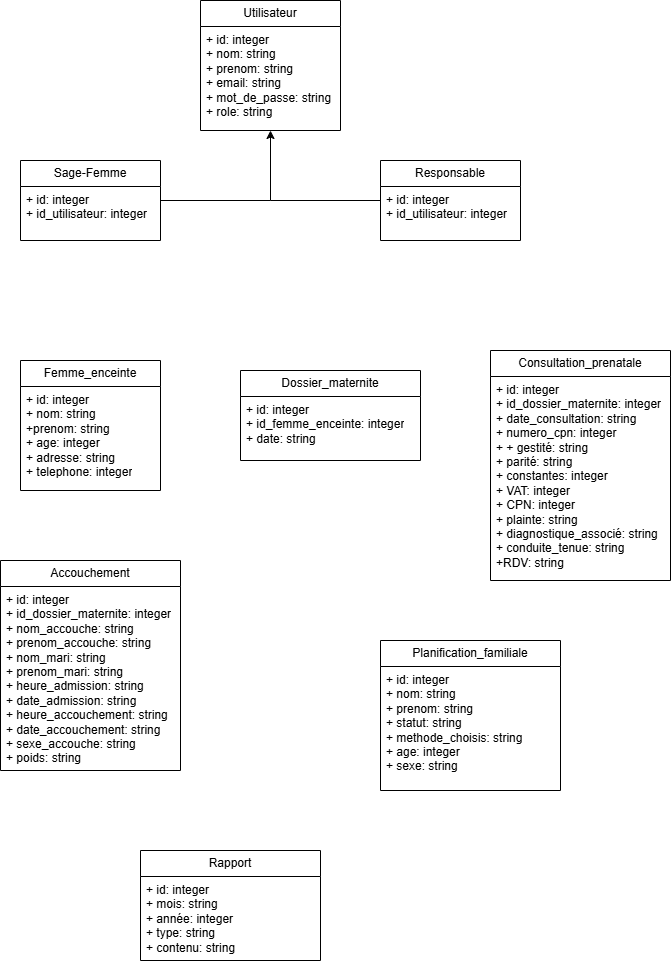

The diagram above was exported from draw.io. Its source (the exported page's mxGraphModel, read from the mxfile embedded in the PNG):
<mxGraphModel dx="1042" dy="626" grid="1" gridSize="10" guides="1" tooltips="1" connect="1" arrows="1" fold="1" page="1" pageScale="1" pageWidth="827" pageHeight="1169" math="0" shadow="0" adaptiveColors="none">
  <root>
    <mxCell id="0" />
    <mxCell id="1" parent="0" />
    <mxCell id="uCuFa8hgzH0f0QL87Nc3-1" value="Utilisateur" style="swimlane;fontStyle=0;childLayout=stackLayout;horizontal=1;startSize=26;fillColor=none;horizontalStack=0;resizeParent=1;resizeParentMax=0;resizeLast=0;collapsible=1;marginBottom=0;whiteSpace=wrap;html=1;" vertex="1" parent="1">
      <mxGeometry x="310" y="80" width="140" height="130" as="geometry" />
    </mxCell>
    <mxCell id="uCuFa8hgzH0f0QL87Nc3-4" value="&lt;div&gt;+ id: integer&lt;/div&gt;&lt;div&gt;+ nom: string&lt;/div&gt;+ prenom: string&lt;div&gt;+ email: string&lt;/div&gt;&lt;div&gt;+ mot_de_passe: string&lt;/div&gt;&lt;div&gt;+ role: string&lt;/div&gt;" style="text;strokeColor=none;fillColor=none;align=left;verticalAlign=top;spacingLeft=4;spacingRight=4;overflow=hidden;rotatable=0;points=[[0,0.5],[1,0.5]];portConstraint=eastwest;whiteSpace=wrap;html=1;" vertex="1" parent="uCuFa8hgzH0f0QL87Nc3-1">
      <mxGeometry y="26" width="140" height="104" as="geometry" />
    </mxCell>
    <mxCell id="uCuFa8hgzH0f0QL87Nc3-6" value="Sage-Femme" style="swimlane;fontStyle=0;childLayout=stackLayout;horizontal=1;startSize=26;fillColor=none;horizontalStack=0;resizeParent=1;resizeParentMax=0;resizeLast=0;collapsible=1;marginBottom=0;whiteSpace=wrap;html=1;" vertex="1" parent="1">
      <mxGeometry x="130" y="240" width="140" height="80" as="geometry" />
    </mxCell>
    <mxCell id="uCuFa8hgzH0f0QL87Nc3-7" value="+ id: integer&lt;div&gt;+ id_utilisateur: integer&lt;/div&gt;" style="text;strokeColor=none;fillColor=none;align=left;verticalAlign=top;spacingLeft=4;spacingRight=4;overflow=hidden;rotatable=0;points=[[0,0.5],[1,0.5]];portConstraint=eastwest;whiteSpace=wrap;html=1;" vertex="1" parent="uCuFa8hgzH0f0QL87Nc3-6">
      <mxGeometry y="26" width="140" height="54" as="geometry" />
    </mxCell>
    <mxCell id="uCuFa8hgzH0f0QL87Nc3-10" value="Responsable" style="swimlane;fontStyle=0;childLayout=stackLayout;horizontal=1;startSize=26;fillColor=none;horizontalStack=0;resizeParent=1;resizeParentMax=0;resizeLast=0;collapsible=1;marginBottom=0;whiteSpace=wrap;html=1;" vertex="1" parent="1">
      <mxGeometry x="490" y="240" width="140" height="80" as="geometry" />
    </mxCell>
    <mxCell id="uCuFa8hgzH0f0QL87Nc3-11" value="+ id: integer&lt;div&gt;+ id_utilisateur: integer&lt;/div&gt;" style="text;strokeColor=none;fillColor=none;align=left;verticalAlign=top;spacingLeft=4;spacingRight=4;overflow=hidden;rotatable=0;points=[[0,0.5],[1,0.5]];portConstraint=eastwest;whiteSpace=wrap;html=1;" vertex="1" parent="uCuFa8hgzH0f0QL87Nc3-10">
      <mxGeometry y="26" width="140" height="54" as="geometry" />
    </mxCell>
    <mxCell id="uCuFa8hgzH0f0QL87Nc3-12" value="" style="endArrow=classic;html=1;rounded=0;" edge="1" parent="1">
      <mxGeometry width="50" height="50" relative="1" as="geometry">
        <mxPoint x="270" y="280" as="sourcePoint" />
        <mxPoint x="380" y="210" as="targetPoint" />
        <Array as="points">
          <mxPoint x="380" y="280" />
        </Array>
      </mxGeometry>
    </mxCell>
    <mxCell id="uCuFa8hgzH0f0QL87Nc3-13" value="" style="endArrow=none;html=1;rounded=0;" edge="1" parent="1">
      <mxGeometry width="50" height="50" relative="1" as="geometry">
        <mxPoint x="380" y="280" as="sourcePoint" />
        <mxPoint x="490" y="280" as="targetPoint" />
      </mxGeometry>
    </mxCell>
    <mxCell id="uCuFa8hgzH0f0QL87Nc3-18" value="Femme_enceinte" style="swimlane;fontStyle=0;childLayout=stackLayout;horizontal=1;startSize=26;fillColor=none;horizontalStack=0;resizeParent=1;resizeParentMax=0;resizeLast=0;collapsible=1;marginBottom=0;whiteSpace=wrap;html=1;" vertex="1" parent="1">
      <mxGeometry x="130" y="440" width="140" height="130" as="geometry" />
    </mxCell>
    <mxCell id="uCuFa8hgzH0f0QL87Nc3-19" value="+ id: integer&lt;div&gt;+ nom: string&lt;/div&gt;&lt;div&gt;+prenom: string&lt;/div&gt;&lt;div&gt;+ age: integer&lt;/div&gt;&lt;div&gt;+ adresse: string&lt;/div&gt;&lt;div&gt;+ telephone: integer&lt;/div&gt;" style="text;strokeColor=none;fillColor=none;align=left;verticalAlign=top;spacingLeft=4;spacingRight=4;overflow=hidden;rotatable=0;points=[[0,0.5],[1,0.5]];portConstraint=eastwest;whiteSpace=wrap;html=1;" vertex="1" parent="uCuFa8hgzH0f0QL87Nc3-18">
      <mxGeometry y="26" width="140" height="104" as="geometry" />
    </mxCell>
    <mxCell id="uCuFa8hgzH0f0QL87Nc3-20" value="Dossier_maternite" style="swimlane;fontStyle=0;childLayout=stackLayout;horizontal=1;startSize=26;fillColor=none;horizontalStack=0;resizeParent=1;resizeParentMax=0;resizeLast=0;collapsible=1;marginBottom=0;whiteSpace=wrap;html=1;" vertex="1" parent="1">
      <mxGeometry x="350" y="450" width="180" height="90" as="geometry" />
    </mxCell>
    <mxCell id="uCuFa8hgzH0f0QL87Nc3-21" value="+ id: integer&lt;div&gt;+ id_femme_enceinte: integer&lt;/div&gt;&lt;div&gt;+ date: string&lt;/div&gt;" style="text;strokeColor=none;fillColor=none;align=left;verticalAlign=top;spacingLeft=4;spacingRight=4;overflow=hidden;rotatable=0;points=[[0,0.5],[1,0.5]];portConstraint=eastwest;whiteSpace=wrap;html=1;" vertex="1" parent="uCuFa8hgzH0f0QL87Nc3-20">
      <mxGeometry y="26" width="180" height="64" as="geometry" />
    </mxCell>
    <mxCell id="uCuFa8hgzH0f0QL87Nc3-26" value="Consultation_prenatale" style="swimlane;fontStyle=0;childLayout=stackLayout;horizontal=1;startSize=26;fillColor=none;horizontalStack=0;resizeParent=1;resizeParentMax=0;resizeLast=0;collapsible=1;marginBottom=0;whiteSpace=wrap;html=1;" vertex="1" parent="1">
      <mxGeometry x="600" y="430" width="180" height="230" as="geometry" />
    </mxCell>
    <mxCell id="uCuFa8hgzH0f0QL87Nc3-27" value="+ id: integer&lt;div&gt;+ id_dossier_maternite: integer&lt;/div&gt;&lt;div&gt;+ date_consultation: string&lt;/div&gt;&lt;div&gt;+ numero_cpn: integer&lt;/div&gt;&lt;div&gt;+&amp;nbsp;&lt;span style=&quot;background-color: transparent; color: light-dark(rgb(0, 0, 0), rgb(255, 255, 255));&quot;&gt;+ gestité: string&lt;/span&gt;&lt;/div&gt;&lt;div&gt;+ parité: string&lt;/div&gt;&lt;div&gt;+ constantes: integer&lt;/div&gt;&lt;div&gt;+ VAT: integer&lt;/div&gt;&lt;div&gt;+ CPN: integer&lt;/div&gt;&lt;div&gt;+ plainte: string&lt;/div&gt;&lt;div&gt;+ diagnostique_associé: string&lt;/div&gt;&lt;div&gt;+ conduite_tenue: string&lt;/div&gt;&lt;div&gt;+RDV: string&lt;/div&gt;" style="text;strokeColor=none;fillColor=none;align=left;verticalAlign=top;spacingLeft=4;spacingRight=4;overflow=hidden;rotatable=0;points=[[0,0.5],[1,0.5]];portConstraint=eastwest;whiteSpace=wrap;html=1;" vertex="1" parent="uCuFa8hgzH0f0QL87Nc3-26">
      <mxGeometry y="26" width="180" height="204" as="geometry" />
    </mxCell>
    <mxCell id="uCuFa8hgzH0f0QL87Nc3-28" value="Accouchement" style="swimlane;fontStyle=0;childLayout=stackLayout;horizontal=1;startSize=26;fillColor=none;horizontalStack=0;resizeParent=1;resizeParentMax=0;resizeLast=0;collapsible=1;marginBottom=0;whiteSpace=wrap;html=1;" vertex="1" parent="1">
      <mxGeometry x="110" y="640" width="180" height="210" as="geometry" />
    </mxCell>
    <mxCell id="uCuFa8hgzH0f0QL87Nc3-29" value="+ id: integer&lt;div&gt;+ id_dossier_maternite: integer&lt;br&gt;&lt;/div&gt;&lt;div&gt;+ nom_accouche: string&lt;/div&gt;&lt;div&gt;+ prenom_accouche: string&lt;/div&gt;&lt;div&gt;+ nom_mari: string&lt;/div&gt;&lt;div&gt;+ prenom_mari: string&lt;/div&gt;&lt;div&gt;+ heure_admission: string&lt;/div&gt;&lt;div&gt;+ date_admission: string&lt;/div&gt;&lt;div&gt;+ heure_accouchement: string&lt;/div&gt;&lt;div&gt;+ date_accouchement: string&lt;/div&gt;&lt;div&gt;+ sexe_accouche: string&lt;/div&gt;&lt;div&gt;+ poids: string&lt;/div&gt;" style="text;strokeColor=none;fillColor=none;align=left;verticalAlign=top;spacingLeft=4;spacingRight=4;overflow=hidden;rotatable=0;points=[[0,0.5],[1,0.5]];portConstraint=eastwest;whiteSpace=wrap;html=1;" vertex="1" parent="uCuFa8hgzH0f0QL87Nc3-28">
      <mxGeometry y="26" width="180" height="184" as="geometry" />
    </mxCell>
    <mxCell id="uCuFa8hgzH0f0QL87Nc3-30" value="Planification_familiale" style="swimlane;fontStyle=0;childLayout=stackLayout;horizontal=1;startSize=26;fillColor=none;horizontalStack=0;resizeParent=1;resizeParentMax=0;resizeLast=0;collapsible=1;marginBottom=0;whiteSpace=wrap;html=1;" vertex="1" parent="1">
      <mxGeometry x="490" y="720" width="180" height="150" as="geometry" />
    </mxCell>
    <mxCell id="uCuFa8hgzH0f0QL87Nc3-31" value="+ id: integer&lt;div&gt;+ nom: string&lt;/div&gt;&lt;div&gt;+ prenom: string&lt;/div&gt;&lt;div&gt;+ statut: string&amp;nbsp;&lt;/div&gt;&lt;div&gt;+ methode_choisis: string&lt;/div&gt;&lt;div&gt;+ age: integer&lt;/div&gt;&lt;div&gt;+ sexe: string&lt;/div&gt;" style="text;strokeColor=none;fillColor=none;align=left;verticalAlign=top;spacingLeft=4;spacingRight=4;overflow=hidden;rotatable=0;points=[[0,0.5],[1,0.5]];portConstraint=eastwest;whiteSpace=wrap;html=1;" vertex="1" parent="uCuFa8hgzH0f0QL87Nc3-30">
      <mxGeometry y="26" width="180" height="124" as="geometry" />
    </mxCell>
    <mxCell id="uCuFa8hgzH0f0QL87Nc3-32" value="Rapport" style="swimlane;fontStyle=0;childLayout=stackLayout;horizontal=1;startSize=26;fillColor=none;horizontalStack=0;resizeParent=1;resizeParentMax=0;resizeLast=0;collapsible=1;marginBottom=0;whiteSpace=wrap;html=1;" vertex="1" parent="1">
      <mxGeometry x="250" y="930" width="180" height="110" as="geometry" />
    </mxCell>
    <mxCell id="uCuFa8hgzH0f0QL87Nc3-33" value="+ id: integer&lt;div&gt;+ mois: string&lt;/div&gt;&lt;div&gt;+ année: integer&lt;/div&gt;&lt;div&gt;+ type:&lt;span style=&quot;background-color: transparent; color: light-dark(rgb(0, 0, 0), rgb(255, 255, 255));&quot;&gt;&amp;nbsp;string&lt;/span&gt;&lt;/div&gt;&lt;div&gt;+ contenu:&amp;nbsp;&lt;span style=&quot;background-color: transparent; color: light-dark(rgb(0, 0, 0), rgb(255, 255, 255));&quot;&gt;string&lt;/span&gt;&lt;/div&gt;" style="text;strokeColor=none;fillColor=none;align=left;verticalAlign=top;spacingLeft=4;spacingRight=4;overflow=hidden;rotatable=0;points=[[0,0.5],[1,0.5]];portConstraint=eastwest;whiteSpace=wrap;html=1;" vertex="1" parent="uCuFa8hgzH0f0QL87Nc3-32">
      <mxGeometry y="26" width="180" height="84" as="geometry" />
    </mxCell>
  </root>
</mxGraphModel>